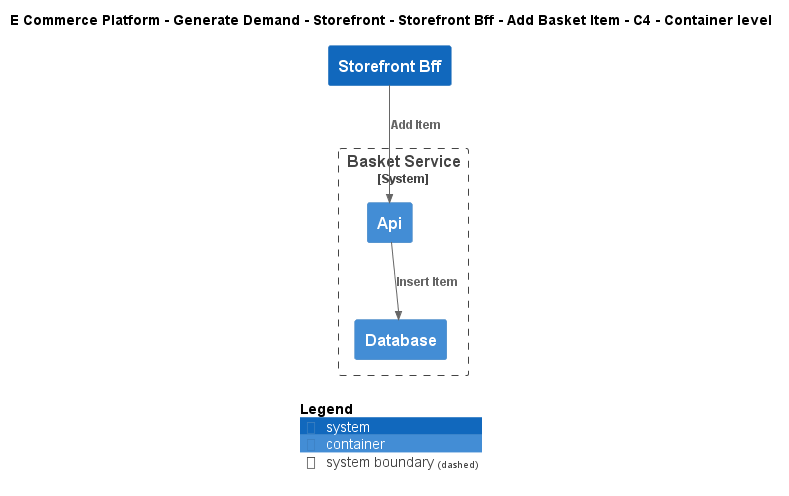

The diagram above was rendered by PlantUML. Its source (embedded in the PNG):
@startuml
!include ..\..\..\..\..\..\..\.c4s\C4_Container.puml

AddElementTag("c4interflow:lifecycle:new", $bgColor=green, $fontColor=#ffffff, $borderColor=green, $shadowing="False")
AddElementTag("c4interflow:lifecycle:changed", $bgColor=orange, $fontColor=#ffffff, $borderColor=orange, $shadowing="False")
AddElementTag("c4interflow:lifecycle:removed", $bgColor=red, $fontColor=#ffffff, $borderColor=red, $shadowing="False")

AddRelTag("c4interflow:lifecycle:new", $textColor=green, $lineColor=green)
AddRelTag("c4interflow:lifecycle:changed", $textColor=orange, $lineColor=orange)
AddRelTag("c4interflow:lifecycle:removed", $textColor=red, $lineColor=red)

SHOW_PERSON_PORTRAIT()
LAYOUT_TOP_DOWN()

skinparam linetype polyline

title E Commerce Platform - Generate Demand - Storefront - Storefront Bff - Add Basket Item - C4 - Container level

System(ECommercePlatform.GenerateDemand.Storefront.SoftwareSystems.StorefrontBff, "Storefront Bff", "")

System_Boundary(ECommercePlatform.GenerateDemand.Basket.SoftwareSystems.BasketService, "Basket Service") {
    Container(ECommercePlatform.GenerateDemand.Basket.SoftwareSystems.BasketService.Containers.Api, "Api", "", "")
    Container(ECommercePlatform.GenerateDemand.Basket.SoftwareSystems.BasketService.Containers.Database, "Database", "", "")
}

Rel(ECommercePlatform.GenerateDemand.Storefront.SoftwareSystems.StorefrontBff, ECommercePlatform.GenerateDemand.Basket.SoftwareSystems.BasketService.Containers.Api, "Add Item")
Rel(ECommercePlatform.GenerateDemand.Basket.SoftwareSystems.BasketService.Containers.Api, ECommercePlatform.GenerateDemand.Basket.SoftwareSystems.BasketService.Containers.Database, "Insert Item")


SHOW_LEGEND()
@enduml